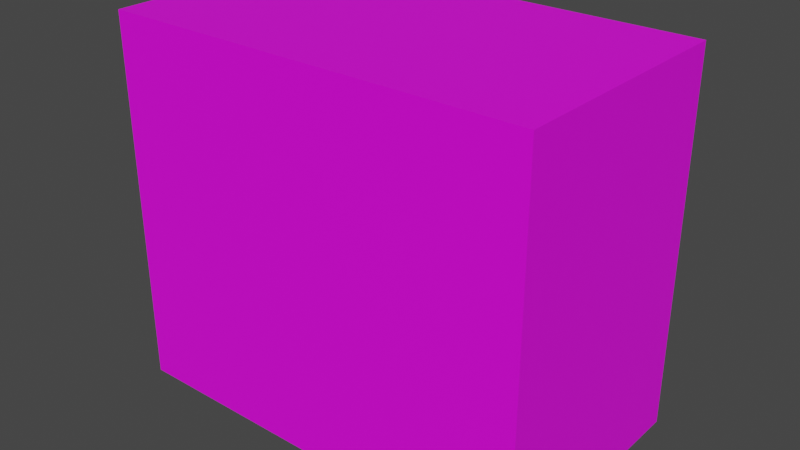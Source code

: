 # Source: 100k_cube.blend  (saved by Blender 2.93.21; exported with 4.5.12 LTS)
import bpy
from mathutils import Matrix  # noqa: F401  (used for matrix-valued properties, if any)

bpy.ops.wm.read_factory_settings(use_empty=True)
scene = bpy.context.scene
scene.name = 'Scene'

# ---- collections
col_collection = bpy.data.collections.new('Collection'); scene.collection.children.link(col_collection)

# ---- images (referenced by path relative to the original .blend; pixels are not part of the script)
import os
ASSET_DIR = os.environ.get("B2B_ASSET_DIR", "")  # directory of the original .blend (textures are referenced by path, not embedded)
HERE = os.path.dirname(os.path.abspath(__file__))  # packed textures are extracted next to this script under _unpacked/

def load_image(name, relpath, width, height, colorspace="sRGB"):
    """Load a texture the original file referenced (path relative to the .blend, or extracted next to this script)."""
    p = next((c for c in (os.path.join(HERE, relpath), os.path.join(ASSET_DIR, relpath)) if relpath and os.path.exists(c)), "")
    if p:
        img = bpy.data.images.load(p, check_existing=True)
        img.name = name
    else:  # same state as the original file: an image datablock whose file is absent (Cycles renders it pink)
        img = bpy.data.images.new(name, width, height)
        img.source = "FILE"
        img.filepath = "//" + (relpath or name)
    img.colorspace_settings.name = colorspace
    return img
img_100k_jpg = load_image('100k.jpg', 'imgs/100k.jpg', 1024, 1024, 'sRGB')

# ---- materials (node trees are filled in below, after node groups)
mat_material = bpy.data.materials.new('Material')
mat_material.use_transparent_shadow = False

# ---- material node trees
mat_material.use_nodes = True; mat_material.node_tree.nodes.clear()
_N = mat_material.node_tree.nodes; _L = mat_material.node_tree.links
n0 = _N.new('ShaderNodeBsdfPrincipled'); n0.name = 'Principled BSDF'; n0.location = (-38, 291)
n0.distribution = 'GGX'
n0.subsurface_method = 'BURLEY'
n0.inputs[3].default_value = 1.45
n0.inputs[27].default_value = (0.0, 0.0, 0.0, 1.0)
n0.inputs[28].default_value = 1.0
n1 = _N.new('ShaderNodeOutputMaterial'); n1.name = 'Material Output'; n1.location = (252, 291)
n2 = _N.new('ShaderNodeTexImage'); n2.name = 'Image Texture'; n2.location = (-457, 296)
n2.image = img_100k_jpg
_L.new(n0.outputs[0], n1.inputs[0])
_L.new(n2.outputs[0], n0.inputs[0])
n1.is_active_output = True

# ---- world
world_world = bpy.data.worlds.new('World'); scene.world = world_world
world_world.use_nodes = True; world_world.node_tree.nodes.clear()
_N = world_world.node_tree.nodes; _L = world_world.node_tree.links
n0 = _N.new('ShaderNodeOutputWorld'); n0.name = 'World Output'; n0.location = (300, 300)
n1 = _N.new('ShaderNodeBackground'); n1.name = 'Background'; n1.location = (10, 300)
n1.inputs[0].default_value = (0.05088, 0.05088, 0.05088, 1.0)
_L.new(n1.outputs[0], n0.inputs[0])
n0.is_active_output = True
world_world.color = (0.05088, 0.05088, 0.05088)
world_world.use_sun_shadow = False
world_world.sun_shadow_jitter_overblur = 0.0

# ---- meshes
me_cube = bpy.data.meshes.new('Cube')
me_cube.from_pydata([(-1.308, -0.5789, -1.142), (-1.308, -0.5789, 1.142), (-1.308, 0.5789, -1.142), (-1.308, 0.5789, 1.142), (1.308, -0.5789, -1.142), (1.308, -0.5789, 1.142), (1.308, 0.5789, -1.142), (1.308, 0.5789, 1.142)], [], [(0, 1, 3, 2), (2, 3, 7, 6), (6, 7, 5, 4), (4, 5, 1, 0), (2, 6, 4, 0), (7, 3, 1, 5)])
_uv = me_cube.uv_layers.new(name='UVMap')
_uv.uv.foreach_set('vector', [0.7208, 0.3667, 0.7208, 0.9985, 0.4984, 0.9985, 0.4984, 0.3667, 0.4888, 0.5179, 0.4888, 1.002, 0.001243, 1.0, 0.001159, 0.5211, 0.7186, 0.3671, 0.7186, 0.9996, 0.5011, 0.9996, 0.5011, 0.3671, 0.005254, 0.518, 0.005254, 0.03275, 0.4818, 0.03275, 0.4818, 0.518, 0.722, 0.003937, 0.722, 0.6869, 0.5023, 0.6869, 0.5023, 0.003937, 0.7255, 0.006696, 0.7216, 0.6607, 0.4988, 0.6607, 0.5027, 0.006696])
me_cube.materials.append(mat_material)
me_cube.use_remesh_fix_poles = True
me_cube.use_remesh_preserve_attributes = False
me_cube.update()

# ---- objects
ob_cube = bpy.data.objects.new('Cube', me_cube)

# ---- transforms, parenting, visibility, modifiers, constraints
ob_cube.location = (0.0, 0.0, 0.006999)
ob_cube.scale = (1.0, 1.292, 1.0)

# ---- collection membership
col_collection.objects.link(ob_cube)

# ---- scene / render settings (as saved in the file)
scene.frame_start = 1; scene.frame_end = 250; scene.frame_set(21)
scene.render.engine = 'BLENDER_EEVEE_NEXT'
scene.cycles.use_denoising = False
scene.cycles.samples = 128
scene.cycles.sampling_pattern = 'TABULATED_SOBOL'
scene.cycles.use_adaptive_sampling = False
scene.cycles.use_light_tree = False
scene.view_settings.view_transform = 'Filmic'
bpy.context.view_layer.update()

# ---- added for rendering (the .blend has no active camera and no usable light): camera, sun
cam_auto = bpy.data.cameras.new('AutoCamera')
cam_auto.lens = 50.0
cam_auto.sensor_width = 36.0
cam_auto.clip_end = 1000.0
ob_auto_camera = bpy.data.objects.new('AutoCamera', cam_auto)
scene.collection.objects.link(ob_auto_camera)
ob_auto_camera.location = (3.49796, -4.19756, 2.80537)
ob_auto_camera.rotation_euler = (1.09748, -7.21219e-08, 0.694738)
scene.camera = ob_auto_camera
light_auto_sun = bpy.data.lights.new('AutoSun', 'SUN')
light_auto_sun.energy = 3.0
light_auto_sun.angle = 0.0523599
ob_auto_sun = bpy.data.objects.new('AutoSun', light_auto_sun)
scene.collection.objects.link(ob_auto_sun)
ob_auto_sun.rotation_euler = (0.872665, 0.174533, 0.523599)
bpy.context.view_layer.update()
